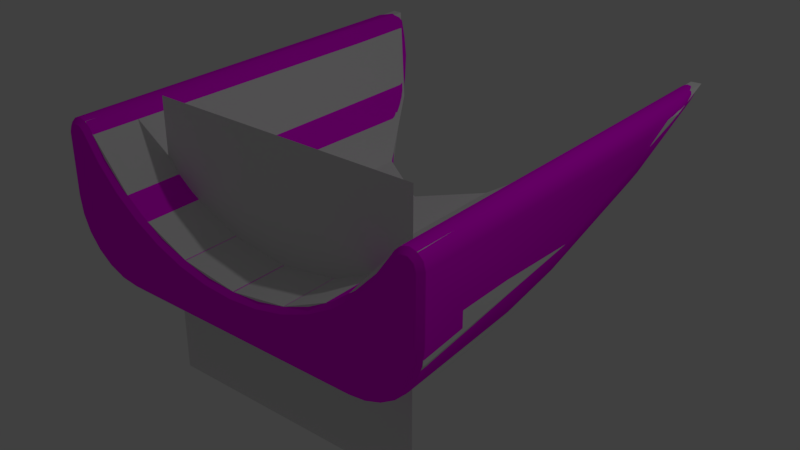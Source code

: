 # Source: 31Conformal2.blend  (saved by Blender 2.78.0; exported with 4.5.12 LTS)
import bpy
from mathutils import Matrix  # noqa: F401  (used for matrix-valued properties, if any)

bpy.ops.wm.read_factory_settings(use_empty=True)
scene = bpy.context.scene
scene.name = 'Scene'

# ---- collections
col_collection_1 = bpy.data.collections.new('Collection 1'); scene.collection.children.link(col_collection_1)

# ---- images (referenced by path relative to the original .blend; pixels are not part of the script)
import os
ASSET_DIR = os.environ.get("B2B_ASSET_DIR", "")  # directory of the original .blend (textures are referenced by path, not embedded)
HERE = os.path.dirname(os.path.abspath(__file__))  # packed textures are extracted next to this script under _unpacked/

def load_image(name, relpath, width, height, colorspace="sRGB"):
    """Load a texture the original file referenced (path relative to the .blend, or extracted next to this script)."""
    p = next((c for c in (os.path.join(HERE, relpath), os.path.join(ASSET_DIR, relpath)) if relpath and os.path.exists(c)), "")
    if p:
        img = bpy.data.images.load(p, check_existing=True)
        img.name = name
    else:  # same state as the original file: an image datablock whose file is absent (Cycles renders it pink)
        img = bpy.data.images.new(name, width, height)
        img.source = "FILE"
        img.filepath = "//" + (relpath or name)
    img.colorspace_settings.name = colorspace
    return img
img_18conformal1_texture_png = load_image('18Conformal1-Texture.png', '18Conformal1-Texture.png', 1024, 1024, 'sRGB')

# ---- materials (node trees are filled in below, after node groups)
mat_material = bpy.data.materials.new('Material')
mat_material.alpha_threshold = 0.0
mat_material.roughness = 0.5

# ---- material node trees
mat_material.use_nodes = True; mat_material.node_tree.nodes.clear()
_N = mat_material.node_tree.nodes; _L = mat_material.node_tree.links
n0 = _N.new('ShaderNodeOutputMaterial'); n0.name = 'Material Output'; n0.location = (300, 300)
n1 = _N.new('ShaderNodeBsdfDiffuse'); n1.name = 'Diffuse BSDF'; n1.location = (10, 300)
n2 = _N.new('ShaderNodeTexImage'); n2.name = 'Image Texture'; n2.location = (-253, 342)
n2.width = 140
n2.image = img_18conformal1_texture_png
_L.new(n1.outputs[0], n0.inputs[0])
_L.new(n2.outputs[0], n1.inputs[0])
n0.is_active_output = True

# ---- world
world_world = bpy.data.worlds.new('World'); scene.world = world_world
world_world.color = (0.05088, 0.05088, 0.05088)
world_world.use_sun_shadow = False
world_world.sun_shadow_jitter_overblur = 0.0
world_world.cycles.sampling_method = 'MANUAL'

# ---- lights
light_lamp = bpy.data.lights.new('Lamp', 'POINT')
light_lamp.transmission_factor = 0.0
light_lamp.cutoff_distance = 30.0
light_lamp.energy = 100.0
light_lamp.shadow_buffer_clip_start = 1.001
light_lamp.shadow_soft_size = 0.1
light_lamp.shadow_maximum_resolution = 0.006
light_lamp.use_absolute_resolution = True

# ---- meshes
me_plane = bpy.data.meshes.new('Plane')
me_plane.from_pydata([(-1.0, -1.0, 0.0), (1.0, -1.0, 0.0), (-1.0, 1.0, 0.0), (1.0, 1.0, 0.0)], [], [(0, 1, 3, 2)])
me_plane.use_remesh_preserve_volume = False
me_plane.use_remesh_preserve_attributes = False
me_plane.use_mirror_vertex_groups = False
me_plane.update()
me_conformal1 = bpy.data.meshes.new('Conformal1')
me_conformal1.from_pydata([(1.094, 0.6783, 1.008), (0.7869, 0.3971, 1.008), (0.8056, 0.3694, 1.042), (1.212, 0.8498, 1.008), (0.6059, 0.2935, 1.008), (0.6202, 0.2634, 1.042), (0.213, 0.1388, 1.042), (0.0, 0.1563, 1.008), (1.303, 0.9012, 1.008), (1.373, 0.3646, 1.042), (1.393, 0.2487, 1.008), (1.355, 0.1386, 1.008), (1.308, 0.1208, 1.042), (1.293, 0.03985, 1.008), (1.23, 0.01987, 1.042), (1.21, -0.04262, 1.008), (1.129, -0.0576, 1.042), (1.012, -0.1063, 1.042), (1.001, -0.1432, 1.008), (0.8854, -0.1229, 1.042), (0.8854, -0.1563, 1.008), (0.0, -0.1563, 1.008), (1.185, 0.6949, -1.939), (1.204, 0.6871, -1.93), (1.297, 0.7957, -1.954), (1.273, 0.8027, -1.985), (1.243, 0.8186, -1.991), (1.159, 0.7153, -1.936), (1.151, 0.7275, -1.925), (1.075, 0.6142, -1.852), (1.098, 0.5914, -1.856), (1.068, 0.6302, -1.842), (1.287, 0.6205, -1.63), (1.191, 0.6487, -1.89), (1.192, 0.3594, -1.244), (1.287, 0.4428, -1.212), (1.357, 0.5458, -1.173), (1.355, 0.8314, -1.818), (1.321, 0.8221, -1.926), (1.287, 0.1813, -0.3431), (1.192, 0.09411, -0.3625), (1.325, 0.841, -1.934), (1.354, 0.8465, -1.836), (1.375, 0.8419, -1.726), (1.321, 0.8611, -1.937), (1.282, 0.8278, -1.984), (1.295, 0.8123, -1.972), (1.255, 0.8504, -1.983), (1.219, 0.8373, -1.975), (1.232, 0.8624, -1.96), (1.275, 0.8949, -1.924), (1.303, 0.8855, -1.934), (1.343, 0.8835, -1.833), (1.324, 0.8974, -1.829), (1.251, 0.8876, 1.008), (1.353, 0.8624, -1.836), (1.378, 0.8504, -1.691), (1.379, 0.8598, -1.644), (1.389, 0.8234, -1.592), (1.376, 0.8659, -1.606), (1.354, 0.8871, 1.008), (1.392, 0.849, 1.008), (1.4, 0.8337, -1.396), (1.397, 0.6618, -1.129), (1.406, 0.797, -1.206), (1.406, 0.797, 1.008), (1.397, 0.4101, -0.2921), (1.395, 0.3504, 0.1361), (1.394, 0.3024, 0.5759), (1.406, 0.3646, 1.008), (1.357, 0.2889, -0.3191), (1.357, 0.2079, 0.1195), (1.356, 0.1732, 0.5651), (1.287, 0.09885, 0.1035), (1.192, 0.01043, 0.09048), (1.29, 0.06931, 0.5568), (1.077, -0.0518, 0.08132), (1.077, -0.1027, 0.5438), (0.9507, -0.1351, 0.5414), (0.8854, -0.1391, 0.5373), (1.111, -0.1047, 1.008), (1.192, -0.03995, 0.5484), (0.9507, -0.08392, 0.07659), (1.077, 0.03271, -0.3762), (0.9507, 0.001023, -0.3833), (1.077, 0.3006, -1.267), (0.9507, 0.2703, -1.278), (0.9824, 0.4344, -1.656), (1.086, 0.5293, -1.785), (0.9732, 0.4478, -1.675), (1.116, 0.5823, -1.849), (0.9628, 0.4645, -1.688), (0.8764, 0.3823, -1.533), (0.8709, 0.3956, -1.545), (0.8854, 0.3604, -1.512), (0.6199, 0.2253, -1.145), (0.6335, 0.2168, -1.13), (0.4196, 0.1359, -0.8857), (0.407, 0.1529, -0.893), (0.6182, 0.2377, -1.15), (0.4279, 0.128, -0.8744), (0.1495, 0.09747, -0.6999), (0.1465, 0.1148, -0.7024), (0.4012, 0.1687, -0.8939), (0.1459, 0.1322, -0.6991), (0.3993, 0.1852, -0.8907), (0.1478, 0.1475, -0.6904), (0.4015, 0.2005, -0.8838), (0.0, 0.1396, -0.6583), (0.0, 0.1243, -0.6677), (0.152, 0.1589, -0.6775), (0.4076, 0.2127, -0.8739), (0.6126, 0.2707, -1.156), (0.6123, 0.2837, -1.145), (0.1567, 0.07832, -0.6882), (0.1616, 0.06699, -0.6677), (0.0, 0.06932, -0.6548), (0.0, 0.05792, -0.6339), (0.8532, 0.4481, -1.517), (0.6112, 0.293, -1.127), (0.6111, 0.2959, -1.092), (0.4114, 0.2178, -0.8447), (0.8532, 0.4359, -1.533), (0.9379, 0.5158, -1.652), (0.9398, 0.5067, -1.667), (1.067, 0.6393, -1.833), (1.076, 0.6569, -1.821), (1.122, 0.7148, -1.872), (1.145, 0.7378, -1.915), (0.9482, 0.4916, -1.686), (0.8633, 0.4154, -1.551), (0.616, 0.2546, -1.157), (0.855, 0.446, -1.492), (0.4115, 0.2178, 1.008), (0.9507, 0.5263, 1.008), (0.9397, 0.5163, -1.636), (0.1561, 0.1649, -0.6546), (0.208, 0.1717, 1.008), (1.212, 0.8498, -1.943), (1.258, 0.8916, -1.913), (1.226, 0.8677, -1.942), (0.0, 0.1563, -0.6211), (0.8857, 0.2564, -1.249), (0.8854, -0.004368, -0.3818), (0.8854, -0.08859, 0.07667), (0.0, -0.08859, 0.07667), (1.356, 0.2384, 1.042), (0.4212, 0.1859, 1.042), (1.373, 0.797, 1.042), (0.9732, 0.5017, 1.042), (1.119, 0.6574, 1.042), (1.241, 0.8329, 1.042), (1.358, 0.84, 1.042), (1.275, 0.8626, 1.042), (1.321, 0.8654, 1.042), (0.0, 0.1229, 1.042), (0.0, -0.1391, 0.5373), (0.0, 0.1067, -0.671), (0.0, 0.08907, -0.668), (0.0, 0.1506, -0.6442), (0.0, -0.004368, -0.3818), (0.0, -0.1229, 1.042)], [], [(7, 155, 6, 137), (65, 61, 152, 148), (154, 60, 8), (21, 156, 79, 20), (18, 80, 16, 17), (12, 13, 11), (12, 14, 13), (14, 15, 13), (14, 16, 15), (16, 80, 15), (139, 140, 3, 54), (159, 141, 136, 110), (23, 24, 32), (32, 33, 23), (32, 34, 33), (32, 35, 34), (36, 35, 32), (37, 36, 32), (32, 38, 37), (32, 24, 38), (38, 41, 37), (41, 42, 37), (37, 42, 43), (36, 37, 43), (25, 45, 46), (114, 116, 158, 101), (24, 25, 46), (12, 11, 10, 146), (8, 53, 50), (56, 55, 52), (57, 56, 52), (57, 52, 53), (56, 57, 58), (58, 43, 56), (56, 43, 55), (57, 59, 58), (59, 57, 53), (60, 59, 53), (53, 8, 60), (60, 61, 59), (61, 62, 59), (59, 62, 58), (58, 62, 63), (62, 64, 63), (63, 64, 65), (65, 64, 62), (65, 66, 63), (65, 67, 66), (65, 68, 67), (65, 69, 68), (11, 13, 75, 72), (101, 158, 157, 102), (58, 63, 36), (43, 58, 36), (86, 85, 83, 84), (74, 81, 77, 76), (145, 160, 143, 144), (85, 86, 87), (88, 85, 87), (87, 89, 88), (89, 90, 88), (90, 23, 88), (95, 99, 93, 92), (107, 105, 104, 106), (110, 111, 107, 106), (61, 60, 154, 152), (118, 113, 132), (113, 119, 132), (119, 111, 120), (120, 132, 119), (111, 121, 120), (49, 48, 138, 140), (125, 126, 127), (128, 125, 127), (38, 24, 46, 41), (124, 122, 118, 123), (31, 29, 129), (128, 127, 48), (28, 128, 48), (127, 138, 48), (123, 135, 126), (139, 54, 8, 50), (51, 47, 49, 50), (135, 123, 118), (132, 135, 118), (120, 4, 1), (132, 120, 1), (4, 120, 133), (120, 121, 133), (132, 1, 134), (135, 132, 134), (91, 30, 90, 89), (112, 131, 103, 105), (135, 134, 0), (126, 135, 0), (0, 127, 126), (29, 30, 91, 129), (140, 138, 127), (43, 42, 55), (23, 33, 88), (33, 34, 88), (34, 85, 88), (72, 75, 73, 71), (142, 94, 87), (86, 142, 87), (86, 84, 142), (71, 73, 39, 70), (84, 83, 76, 82), (115, 143, 160), (160, 117, 115), (115, 100, 143), (100, 96, 143), (142, 96, 94), (61, 65, 62), (161, 19, 17), (17, 155, 161), (17, 16, 155), (16, 14, 155), (14, 12, 155), (12, 6, 155), (12, 146, 6), (146, 147, 6), (146, 5, 147), (146, 9, 5), (9, 2, 5), (9, 148, 2), (148, 149, 2), (148, 150, 149), (148, 151, 150), (96, 95, 92, 94), (152, 154, 153), (105, 103, 102, 104), (133, 147, 5, 4), (3, 0, 150, 151), (150, 0, 134, 149), (137, 6, 147, 133), (4, 5, 2, 1), (1, 2, 149, 134), (153, 54, 3, 151), (99, 95, 97, 98), (154, 8, 54, 153), (96, 142, 84, 143), (92, 93, 91, 89), (146, 10, 69, 9), (25, 24, 23, 22), (28, 48, 26, 27), (22, 30, 29, 27), (23, 90, 30, 22), (113, 107, 111, 119), (20, 18, 17, 19), (28, 27, 29, 31), (100, 97, 95, 96), (47, 45, 25, 26), (51, 44, 45, 47), (53, 52, 51, 50), (49, 47, 26, 48), (115, 114, 97, 100), (140, 139, 50, 49), (52, 55, 44, 51), (70, 36, 63, 66), (67, 71, 70, 66), (68, 72, 71, 67), (10, 11, 72, 68), (79, 144, 82, 78), (74, 40, 39, 73), (40, 34, 35, 39), (83, 40, 74, 76), (82, 76, 77, 78), (79, 78, 18, 20), (21, 20, 19, 161), (81, 15, 80, 77), (75, 81, 74, 73), (104, 102, 157, 109), (87, 94, 92, 89), (103, 98, 101, 102), (70, 39, 35, 36), (104, 109, 108, 106), (108, 159, 110, 106), (77, 80, 18, 78), (113, 112, 105, 107), (97, 114, 101, 98), (117, 116, 114, 115), (122, 112, 113, 118), (123, 126, 125, 124), (28, 31, 125, 128), (31, 129, 124, 125), (129, 130, 122, 124), (91, 93, 130, 129), (122, 130, 131, 112), (55, 42, 41, 44), (98, 103, 131, 99), (99, 131, 130, 93), (137, 133, 121, 136), (141, 7, 137, 136), (3, 140, 127, 0), (110, 136, 121, 111), (41, 46, 45, 44), (40, 83, 85, 34), (22, 27, 26, 25), (144, 143, 84, 82), (79, 156, 145, 144), (69, 65, 148, 9), (75, 13, 15, 81), (152, 153, 151, 148), (68, 69, 10)])
me_conformal1.polygons.foreach_set('use_smooth', [True] * 205)
_k = set([(0, 3), (0, 134), (1, 4), (1, 134), (2, 5), (2, 149), (3, 54), (4, 133), (5, 147), (6, 147), (6, 155), (7, 137), (8, 54), (8, 60), (9, 146), (9, 148), (10, 11), (10, 69), (11, 13), (12, 14), (12, 146), (13, 15), (14, 16), (15, 80), (16, 17), (17, 19), (18, 20), (18, 80), (19, 161), (20, 21), (60, 61), (61, 65), (65, 69), (133, 137), (148, 152), (149, 150), (150, 151), (151, 153), (152, 154), (153, 154)])
me_conformal1.attributes.new('sharp_edge', 'BOOLEAN', 'EDGE').data.foreach_set('value', [ (min(e.vertices), max(e.vertices)) in _k for e in me_conformal1.edges])
_uv = me_conformal1.uv_layers.new(name='Conformal1.UV')
_uv.uv.foreach_set('vector', [0.8178, 0.09868, 0.8176, 0.08824, 0.7592, 0.09205, 0.7606, 0.1025, 0.422, 0.2561, 0.4248, 0.2721, 0.436, 0.2694, 0.4327, 0.2564, 0.4465, 0.2767, 0.4366, 0.2833, 0.4514, 0.2886, 0.4114, 0.31, 0.4337, 0.4261, 0.6466, 0.3833, 0.6293, 0.268, 0.5433, 0.002884, 0.513, 0.01358, 0.5074, 0.02875, 0.5408, 0.0143, 0.4584, 0.07832, 0.463, 0.0536, 0.4448, 0.08137, 0.4584, 0.07832, 0.4801, 0.04922, 0.463, 0.0536, 0.4801, 0.04922, 0.4859, 0.03085, 0.463, 0.0536, 0.4801, 0.04922, 0.5074, 0.02875, 0.4859, 0.03085, 0.5074, 0.02875, 0.513, 0.01358, 0.4859, 0.03085, 0.7228, 0.9992, 0.7314, 0.9869, 0.005929, 0.9864, 0.00597, 0.9994, 0.4895, 0.7354, 0.4867, 0.7404, 0.5229, 0.7527, 0.5264, 0.7478, 0.9149, 0.9282, 0.9516, 0.9356, 0.9046, 0.8597, 0.9046, 0.8597, 0.9053, 0.9192, 0.9149, 0.9282, 0.9046, 0.8597, 0.8329, 0.7806, 0.9053, 0.9192, 0.9046, 0.8597, 0.8598, 0.7688, 0.8329, 0.7806, 0.8864, 0.7573, 0.8598, 0.7688, 0.9046, 0.8597, 0.9563, 0.8957, 0.8864, 0.7573, 0.9046, 0.8597, 0.9046, 0.8597, 0.957, 0.9236, 0.9563, 0.8957, 0.9046, 0.8597, 0.9516, 0.9356, 0.957, 0.9236, 0.957, 0.9236, 0.9622, 0.9239, 0.9563, 0.8957, 0.9622, 0.9239, 0.9604, 0.8996, 0.9563, 0.8957, 0.9563, 0.8957, 0.9604, 0.8996, 0.9574, 0.8738, 0.8864, 0.7573, 0.9563, 0.8957, 0.9574, 0.8738, 0.9585, 0.947, 0.9649, 0.9413, 0.9589, 0.9383, 0.5355, 0.724, 0.4954, 0.7137, 0.4949, 0.7193, 0.5333, 0.73, 0.9516, 0.9356, 0.9585, 0.947, 0.9589, 0.9383, 0.4584, 0.07832, 0.4448, 0.08137, 0.4329, 0.1124, 0.4429, 0.1108, 0.981, 0.2477, 0.9752, 0.8978, 0.9828, 0.9238, 0.9589, 0.866, 0.9641, 0.8992, 0.9696, 0.8985, 0.9606, 0.8557, 0.9589, 0.866, 0.9696, 0.8985, 0.9606, 0.8557, 0.9696, 0.8985, 0.9752, 0.8978, 0.9589, 0.866, 0.9606, 0.8557, 0.9522, 0.8446, 0.9522, 0.8446, 0.9574, 0.8738, 0.9589, 0.866, 0.9589, 0.866, 0.9574, 0.8738, 0.9641, 0.8992, 0.9606, 0.8557, 0.9619, 0.8474, 0.9522, 0.8446, 0.9619, 0.8474, 0.9606, 0.8557, 0.9752, 0.8978, 0.9687, 0.2443, 0.9619, 0.8474, 0.9752, 0.8978, 0.9752, 0.8978, 0.981, 0.2477, 0.9687, 0.2443, 0.9687, 0.2443, 0.9563, 0.2475, 0.9619, 0.8474, 0.9563, 0.2475, 0.9531, 0.8026, 0.9619, 0.8474, 0.9619, 0.8474, 0.9531, 0.8026, 0.9522, 0.8446, 0.9522, 0.8446, 0.9531, 0.8026, 0.9135, 0.7454, 0.9531, 0.8026, 0.9446, 0.7618, 0.9135, 0.7454, 0.9135, 0.7454, 0.9446, 0.7618, 0.9436, 0.2475, 0.9436, 0.2475, 0.9446, 0.7618, 0.9531, 0.8026, 0.9436, 0.2475, 0.8528, 0.5599, 0.9135, 0.7454, 0.9436, 0.2475, 0.8369, 0.4614, 0.8528, 0.5599, 0.9436, 0.2475, 0.822, 0.3572, 0.8369, 0.4614, 0.9436, 0.2475, 0.8327, 0.25, 0.822, 0.3572, 0.7747, 0.2523, 0.7456, 0.2545, 0.7598, 0.3652, 0.7894, 0.3612, 0.5333, 0.73, 0.4949, 0.7193, 0.4942, 0.7235, 0.5316, 0.7346, 0.9522, 0.8446, 0.9135, 0.7454, 0.8864, 0.7573, 0.9574, 0.8738, 0.9522, 0.8446, 0.8864, 0.7573, 0.7781, 0.8049, 0.8059, 0.7925, 0.736, 0.5899, 0.7062, 0.598, 0.7423, 0.478, 0.7246, 0.3702, 0.6934, 0.3748, 0.7121, 0.4839, 0.4576, 0.5401, 0.4855, 0.6536, 0.691, 0.6016, 0.6665, 0.493, 0.8059, 0.7925, 0.7781, 0.8049, 0.8291, 0.884, 0.8662, 0.9025, 0.8059, 0.7925, 0.8291, 0.884, 0.8291, 0.884, 0.8299, 0.8895, 0.8662, 0.9025, 0.8299, 0.8895, 0.8813, 0.9148, 0.8662, 0.9025, 0.8813, 0.9148, 0.9149, 0.9282, 0.8662, 0.9025, 0.6882, 0.8091, 0.6881, 0.8124, 0.793, 0.8743, 0.7924, 0.8698, 0.6058, 0.7805, 0.6078, 0.7766, 0.5299, 0.7391, 0.5281, 0.7435, 0.5264, 0.7478, 0.6038, 0.7843, 0.6058, 0.7805, 0.5281, 0.7435, 0.4248, 0.2721, 0.4366, 0.2833, 0.4465, 0.2767, 0.436, 0.2694, 0.7824, 0.8865, 0.6832, 0.8236, 0.7765, 0.8874, 0.6832, 0.8236, 0.6785, 0.8257, 0.7765, 0.8874, 0.6785, 0.8257, 0.6038, 0.7843, 0.6699, 0.8273, 0.6699, 0.8273, 0.7765, 0.8874, 0.6785, 0.8257, 0.6038, 0.7843, 0.5972, 0.788, 0.6699, 0.8273, 0.9851, 0.9427, 0.9825, 0.9536, 0.9936, 0.9475, 0.9911, 0.9398, 0.8722, 0.9324, 0.8716, 0.9379, 0.8923, 0.9468, 0.9055, 0.9473, 0.8722, 0.9324, 0.8923, 0.9468, 0.957, 0.9236, 0.9516, 0.9356, 0.9589, 0.9383, 0.9622, 0.9239, 0.8226, 0.9046, 0.7865, 0.8837, 0.7824, 0.8865, 0.8192, 0.907, 0.8737, 0.9298, 0.8758, 0.9257, 0.8275, 0.9012, 0.9055, 0.9473, 0.8923, 0.9468, 0.9371, 0.9623, 0.9072, 0.944, 0.9055, 0.9473, 0.9371, 0.9623, 0.8923, 0.9468, 0.9311, 0.9695, 0.9371, 0.9623, 0.8192, 0.907, 0.8156, 0.9082, 0.8716, 0.9379, 0.9887, 0.9236, 0.9936, 0.2477, 0.981, 0.2477, 0.9828, 0.9238, 0.9747, 0.9236, 0.9747, 0.9434, 0.9851, 0.9427, 0.9828, 0.9238, 0.8156, 0.9082, 0.8192, 0.907, 0.7824, 0.8865, 0.7765, 0.8874, 0.8156, 0.9082, 0.7824, 0.8865, 0.521, 0.777, 0.004512, 0.7792, 0.004864, 0.831, 0.6199, 0.8475, 0.521, 0.777, 0.004864, 0.831, 0.004512, 0.7792, 0.521, 0.777, 0.004161, 0.7274, 0.521, 0.777, 0.4599, 0.7242, 0.004161, 0.7274, 0.6199, 0.8475, 0.004864, 0.831, 0.00522, 0.8828, 0.6554, 0.8746, 0.6199, 0.8475, 0.00522, 0.8828, 0.83, 0.8947, 0.8792, 0.9192, 0.8813, 0.9148, 0.8299, 0.8895, 0.6863, 0.8208, 0.688, 0.817, 0.6099, 0.7728, 0.6078, 0.7766, 0.6554, 0.8746, 0.00522, 0.8828, 0.005576, 0.9346, 0.7013, 0.9229, 0.6554, 0.8746, 0.005576, 0.9346, 0.005576, 0.9346, 0.7138, 0.9412, 0.7013, 0.9229, 0.8758, 0.9257, 0.8792, 0.9192, 0.83, 0.8947, 0.8275, 0.9012, 0.7314, 0.9869, 0.7318, 0.9814, 0.7138, 0.9412, 0.9574, 0.8738, 0.9604, 0.8996, 0.9641, 0.8992, 0.9149, 0.9282, 0.9053, 0.9192, 0.8662, 0.9025, 0.9053, 0.9192, 0.8329, 0.7806, 0.8662, 0.9025, 0.8329, 0.7806, 0.8059, 0.7925, 0.8662, 0.9025, 0.7894, 0.3612, 0.7598, 0.3652, 0.7724, 0.4722, 0.8024, 0.4666, 0.7611, 0.804, 0.7914, 0.8623, 0.8291, 0.884, 0.7781, 0.8049, 0.7611, 0.804, 0.8291, 0.884, 0.7781, 0.8049, 0.7062, 0.598, 0.7611, 0.804, 0.8024, 0.4666, 0.7724, 0.4722, 0.7947, 0.5745, 0.8238, 0.5671, 0.7062, 0.598, 0.736, 0.5899, 0.7121, 0.4839, 0.6818, 0.4901, 0.5363, 0.7177, 0.691, 0.6016, 0.4855, 0.6536, 0.4855, 0.6536, 0.4955, 0.708, 0.5363, 0.7177, 0.5363, 0.7177, 0.6158, 0.76, 0.691, 0.6016, 0.6158, 0.76, 0.6895, 0.8037, 0.691, 0.6016, 0.7611, 0.804, 0.6895, 0.8037, 0.7914, 0.8623, 0.9563, 0.2475, 0.9436, 0.2475, 0.9531, 0.8026, 0.8173, 0.009184, 0.5746, 0.009361, 0.5406, 0.0144, 0.5406, 0.0144, 0.8176, 0.08845, 0.8173, 0.009184, 0.5406, 0.0144, 0.5074, 0.02886, 0.8176, 0.08845, 0.5074, 0.02886, 0.48, 0.04929, 0.8176, 0.08845, 0.48, 0.04929, 0.4582, 0.07841, 0.8176, 0.08845, 0.4582, 0.07841, 0.7592, 0.09216, 0.8176, 0.08845, 0.4582, 0.07841, 0.4428, 0.1109, 0.7592, 0.09216, 0.4428, 0.1109, 0.7013, 0.1043, 0.7592, 0.09216, 0.4428, 0.1109, 0.6465, 0.1252, 0.7013, 0.1043, 0.4428, 0.1109, 0.4371, 0.1464, 0.6465, 0.1252, 0.4371, 0.1464, 0.5994, 0.1504, 0.6465, 0.1252, 0.4371, 0.1464, 0.4327, 0.2564, 0.5994, 0.1504, 0.4327, 0.2564, 0.5509, 0.1859, 0.5994, 0.1504, 0.4327, 0.2564, 0.5085, 0.2254, 0.5509, 0.1859, 0.4327, 0.2564, 0.4706, 0.2707, 0.5085, 0.2254, 0.6895, 0.8037, 0.6882, 0.8091, 0.7924, 0.8698, 0.7914, 0.8623, 0.436, 0.2693, 0.4465, 0.2764, 0.458, 0.2778, 0.6078, 0.7766, 0.6099, 0.7728, 0.5316, 0.7346, 0.5299, 0.7391, 0.7044, 0.1152, 0.7014, 0.1042, 0.6464, 0.1251, 0.6508, 0.1352, 0.4781, 0.2783, 0.516, 0.2332, 0.5084, 0.2254, 0.4706, 0.2709, 0.5084, 0.2254, 0.516, 0.2332, 0.5579, 0.1951, 0.5509, 0.186, 0.7606, 0.1025, 0.7592, 0.09205, 0.7014, 0.1042, 0.7044, 0.1152, 0.6508, 0.1352, 0.6464, 0.1251, 0.5994, 0.1504, 0.6049, 0.1596, 0.6049, 0.1596, 0.5994, 0.1504, 0.5509, 0.186, 0.5579, 0.1951, 0.458, 0.2781, 0.4654, 0.2869, 0.4781, 0.2783, 0.4706, 0.2709, 0.6881, 0.8124, 0.6882, 0.8091, 0.6148, 0.7639, 0.612, 0.7689, 0.4465, 0.2767, 0.4514, 0.2886, 0.4654, 0.2869, 0.458, 0.2781, 0.6895, 0.8037, 0.7611, 0.804, 0.7062, 0.598, 0.691, 0.6016, 0.7924, 0.8698, 0.793, 0.8743, 0.83, 0.8947, 0.8299, 0.8895, 0.4429, 0.1108, 0.4329, 0.1124, 0.4273, 0.1456, 0.4371, 0.1463, 0.9477, 0.9461, 0.9516, 0.9356, 0.9149, 0.9282, 0.9126, 0.933, 0.9072, 0.944, 0.9371, 0.9623, 0.9429, 0.9546, 0.9092, 0.9401, 0.9126, 0.933, 0.8792, 0.9192, 0.8758, 0.9257, 0.9092, 0.9401, 0.9149, 0.9282, 0.8813, 0.9148, 0.8792, 0.9192, 0.9126, 0.933, 0.6832, 0.8236, 0.6058, 0.7805, 0.6038, 0.7843, 0.6785, 0.8257, 0.5747, -0.0006874, 0.5433, 0.002884, 0.5408, 0.0143, 0.5745, 0.009445, 0.9072, 0.944, 0.9092, 0.9401, 0.8758, 0.9257, 0.8737, 0.9298, 0.6158, 0.76, 0.6148, 0.7639, 0.6882, 0.8091, 0.6895, 0.8037, 0.9747, 0.9434, 0.9649, 0.9413, 0.9585, 0.947, 0.9694, 0.9538, 0.9747, 0.9236, 0.9672, 0.9237, 0.9649, 0.9413, 0.9747, 0.9434, 0.9752, 0.8978, 0.9696, 0.8985, 0.9747, 0.9236, 0.9828, 0.9238, 0.9851, 0.9427, 0.9747, 0.9434, 0.9694, 0.9538, 0.9825, 0.9536, 0.5363, 0.7177, 0.5355, 0.724, 0.6148, 0.7639, 0.6158, 0.76, 0.9911, 0.9398, 0.9887, 0.9236, 0.9828, 0.9238, 0.9851, 0.9427, 0.9696, 0.8985, 0.9641, 0.8992, 0.9672, 0.9237, 0.9747, 0.9236, 0.8238, 0.5671, 0.8864, 0.7573, 0.9135, 0.7454, 0.8528, 0.5599, 0.8369, 0.4614, 0.8024, 0.4666, 0.8238, 0.5671, 0.8528, 0.5599, 0.822, 0.3572, 0.7894, 0.3612, 0.8024, 0.4666, 0.8369, 0.4614, 0.804, 0.2507, 0.7747, 0.2523, 0.7894, 0.3612, 0.822, 0.3572, 0.6466, 0.3833, 0.6665, 0.493, 0.6818, 0.4901, 0.6622, 0.3798, 0.7423, 0.478, 0.7655, 0.5821, 0.7947, 0.5745, 0.7724, 0.4722, 0.7655, 0.5821, 0.8329, 0.7806, 0.8598, 0.7688, 0.7947, 0.5745, 0.736, 0.5899, 0.7655, 0.5821, 0.7423, 0.478, 0.7121, 0.4839, 0.6818, 0.4901, 0.7121, 0.4839, 0.6934, 0.3748, 0.6622, 0.3798, 0.6466, 0.3833, 0.6622, 0.3798, 0.6582, 0.2639, 0.6293, 0.268, 0.8175, -0.000885, 0.5747, -0.0006874, 0.5745, 0.009445, 0.8173, 0.009226, 0.7246, 0.3702, 0.7164, 0.2571, 0.6873, 0.2602, 0.6934, 0.3748, 0.7598, 0.3652, 0.7246, 0.3702, 0.7423, 0.478, 0.7724, 0.4722, 0.5299, 0.7391, 0.5316, 0.7346, 0.4942, 0.7235, 0.493, 0.7276, 0.8291, 0.884, 0.7914, 0.8623, 0.7924, 0.8698, 0.8299, 0.8895, 0.6099, 0.7728, 0.612, 0.7689, 0.5333, 0.73, 0.5316, 0.7346, 0.8238, 0.5671, 0.7947, 0.5745, 0.8598, 0.7688, 0.8864, 0.7573, 0.5299, 0.7391, 0.493, 0.7276, 0.4914, 0.7316, 0.5281, 0.7435, 0.4914, 0.7316, 0.4895, 0.7354, 0.5264, 0.7478, 0.5281, 0.7435, 0.6934, 0.3748, 0.6873, 0.2602, 0.6582, 0.2639, 0.6622, 0.3798, 0.6832, 0.8236, 0.6863, 0.8208, 0.6078, 0.7766, 0.6058, 0.7805, 0.6148, 0.7639, 0.5355, 0.724, 0.5333, 0.73, 0.612, 0.7689, 0.4955, 0.708, 0.4954, 0.7137, 0.5355, 0.724, 0.5363, 0.7177, 0.7865, 0.8837, 0.6863, 0.8208, 0.6832, 0.8236, 0.7824, 0.8865, 0.8192, 0.907, 0.8716, 0.9379, 0.8722, 0.9324, 0.8226, 0.9046, 0.9072, 0.944, 0.8737, 0.9298, 0.8722, 0.9324, 0.9055, 0.9473, 0.8737, 0.9298, 0.8275, 0.9012, 0.8226, 0.9046, 0.8722, 0.9324, 0.8275, 0.9012, 0.7922, 0.8796, 0.7865, 0.8837, 0.8226, 0.9046, 0.83, 0.8947, 0.793, 0.8743, 0.7922, 0.8796, 0.8275, 0.9012, 0.7865, 0.8837, 0.7922, 0.8796, 0.688, 0.817, 0.6863, 0.8208, 0.9641, 0.8992, 0.9604, 0.8996, 0.9622, 0.9239, 0.9672, 0.9237, 0.612, 0.7689, 0.6099, 0.7728, 0.688, 0.817, 0.6881, 0.8124, 0.6881, 0.8124, 0.688, 0.817, 0.7922, 0.8796, 0.793, 0.8743, 0.003808, 0.6756, 0.004161, 0.7274, 0.4599, 0.7242, 0.4127, 0.6598, 0.4042, 0.6218, 0.003459, 0.6225, 0.003808, 0.6756, 0.4127, 0.6598, 0.005929, 0.9864, 0.7314, 0.9869, 0.7138, 0.9412, 0.005576, 0.9346, 0.5264, 0.7478, 0.5229, 0.7527, 0.5972, 0.788, 0.6038, 0.7843, 0.9622, 0.9239, 0.9589, 0.9383, 0.9649, 0.9413, 0.9672, 0.9237, 0.7655, 0.5821, 0.736, 0.5899, 0.8059, 0.7925, 0.8329, 0.7806, 0.9126, 0.933, 0.9092, 0.9401, 0.9429, 0.9546, 0.9477, 0.9461, 0.6665, 0.493, 0.691, 0.6016, 0.7062, 0.598, 0.6818, 0.4901, 0.6466, 0.3833, 0.4337, 0.4261, 0.4576, 0.5401, 0.6665, 0.493, 0.4273, 0.1456, 0.422, 0.2561, 0.4327, 0.2564, 0.4371, 0.1463, 0.7598, 0.3652, 0.7456, 0.2545, 0.7164, 0.2571, 0.7246, 0.3702, 0.436, 0.2693, 0.458, 0.2778, 0.4706, 0.2707, 0.4327, 0.2564, 0.822, 0.3572, 0.8327, 0.25, 0.804, 0.2507])
me_conformal1.materials.append(mat_material)
me_conformal1.use_remesh_preserve_volume = False
me_conformal1.use_remesh_preserve_attributes = False
me_conformal1.use_mirror_vertex_groups = False
me_conformal1.update()
me_colliders__4__collider = bpy.data.meshes.new('Colliders (4).collider')
me_colliders__4__collider.from_pydata([(-1.329, 0.8879, -2.015), (-1.397, 0.8234, -1.572), (-1.273, 0.8027, -1.985), (-1.397, 0.4101, -0.2921), (-1.397, 0.3024, 0.5759), (-1.29, 0.06931, 0.5568), (-1.287, 0.1813, -0.3431), (-1.397, 0.2487, 1.009), (-1.293, 0.03985, 1.009), (-1.287, 0.1813, -0.3431), (-1.29, 0.06931, 0.5568), (-0.8854, -0.1391, 0.5373), (-0.8854, -0.004368, -0.3818), (-1.258, 0.8879, -2.006), (-1.329, 0.8879, -2.015), (-1.273, 0.8027, -1.985), (-0.8854, 0.3604, -1.57), (-1.273, 0.8027, -1.985), (-1.287, 0.1813, -0.3431), (-0.8854, -0.004368, -0.3818), (-1.258, 0.8879, -2.006), (-1.273, 0.8027, -1.985), (-0.8854, 0.3604, -1.57), (-0.8432, 0.4177, -1.55), (-1.251, 0.8879, 1.009), (-1.354, 0.8879, 1.009), (-1.329, 0.8879, -2.015), (-1.258, 0.8879, -2.006), (-1.273, 0.8027, -1.985), (-1.397, 0.8234, -1.572), (-1.287, 0.1813, -0.3431), (-1.258, 0.8879, -2.006), (-0.8432, 0.4177, -1.55), (-0.8432, 0.4177, 1.009), (-1.251, 0.8879, 1.009), (-0.8432, 0.4177, 1.009), (-0.8854, -0.1563, 1.009), (-1.293, 0.03985, 1.009), (-1.397, 0.2487, 1.009), (-1.397, 0.3646, 1.009), (-1.397, 0.797, 1.009), (-1.251, 0.8879, 1.009), (-1.397, 0.797, 1.009), (-1.354, 0.8879, 1.009), (-1.251, 0.8879, 1.009), (-1.287, 0.1813, -0.3431), (-1.397, 0.8234, -1.572), (-1.397, 0.4101, -0.2921), (-1.397, 0.8234, -1.572), (-1.329, 0.8879, -2.015), (-1.354, 0.8879, 1.009), (-1.397, 0.797, 1.009), (-1.397, 0.4101, -0.2921), (-1.397, 0.8234, -1.572), (-1.397, 0.797, 1.009), (-1.397, 0.3024, 0.5759), (-1.397, 0.2487, 1.009), (-1.397, 0.3646, 1.009), (-0.8432, 0.4177, -1.55), (-0.8854, 0.3604, -1.57), (-0.8854, -0.004368, -0.3818), (-0.8854, -0.004368, -0.3818), (-0.8432, 0.4177, 1.009), (-0.8432, 0.4177, -1.55), (-0.8854, -0.004368, -0.3818), (-0.8854, -0.1391, 0.5373), (-0.8432, 0.4177, 1.009), (-0.8854, -0.1563, 1.009), (-0.8854, -0.1391, 0.5373), (-1.29, 0.06931, 0.5568), (-1.293, 0.03985, 1.009), (-0.8854, -0.1563, 1.009)], [], [(0, 2, 1), (5, 4, 3), (6, 5, 3), (7, 4, 5), (8, 7, 5), (11, 10, 9), (12, 11, 9), (15, 14, 13), (18, 17, 16), (19, 18, 16), (22, 21, 20), (23, 22, 20), (26, 25, 24), (27, 26, 24), (30, 29, 28), (33, 32, 31), (34, 33, 31), (37, 36, 35), (35, 38, 37), (35, 39, 38), (35, 40, 39), (35, 41, 40), (44, 43, 42), (47, 46, 45), (50, 49, 48), (51, 50, 48), (54, 53, 52), (52, 55, 54), (55, 56, 54), (56, 57, 54), (60, 59, 58), (63, 62, 61), (66, 65, 64), (66, 67, 65), (70, 69, 68), (71, 70, 68)])
_uv = me_colliders__4__collider.uv_layers.new(name='Colliders (4).collider.UV')
_uv.uv.foreach_set('vector', [0.573, 0.1848, 0.5695, 0.08153, 0.563, 0.1877, 0.3634, 0.6848, 0.428, 0.6931, 0.4599, 0.4828, 0.3997, 0.4677, 0.3634, 0.6848, 0.4599, 0.4828, 0.4092, 0.8035, 0.428, 0.6931, 0.3634, 0.6848, 0.3487, 0.7995, 0.4092, 0.8035, 0.3634, 0.6848, 0.2461, 0.666, 0.3634, 0.6848, 0.3997, 0.4677, 0.2922, 0.4397, 0.2461, 0.666, 0.3997, 0.4677, 0.5695, 0.08153, 0.573, 0.1848, 0.9866, 0.7818, 0.3997, 0.4677, 0.5695, 0.08153, 0.3962, 0.1693, 0.2922, 0.4397, 0.3997, 0.4677, 0.3962, 0.1693, 0.3962, 0.1693, 0.5695, 0.08153, 0.9866, 0.7818, 0.3807, 0.1433, 0.3962, 0.1693, 0.9866, 0.7818, 0.573, 0.1848, 0.6419, 0.6355, 0.9866, 0.06192, 0.9866, 0.7818, 0.573, 0.1848, 0.9866, 0.06192, 0.3997, 0.4677, 0.563, 0.1877, 0.5695, 0.08153, 0.8188, 0.06085, 0.8354, 0.6784, 0.9866, 0.7818, 0.9866, 0.06192, 0.8188, 0.06085, 0.9866, 0.7818, 0.3487, 0.7995, 0.2281, 0.7855, 0.8188, 0.06085, 0.8188, 0.06085, 0.4092, 0.8035, 0.3487, 0.7995, 0.8188, 0.06085, 0.4396, 0.8048, 0.4092, 0.8035, 0.8188, 0.06085, 0.5541, 0.8068, 0.4396, 0.8048, 0.8188, 0.06085, 0.9866, 0.06192, 0.5541, 0.8068, 0.9866, 0.06192, 0.6419, 0.6355, 0.5541, 0.8068, 0.4599, 0.4828, 0.563, 0.1877, 0.3997, 0.4677, 0.6419, 0.6355, 0.573, 0.1848, 0.563, 0.1877, 0.5541, 0.8068, 0.6419, 0.6355, 0.563, 0.1877, 0.5541, 0.8068, 0.563, 0.1877, 0.4599, 0.4828, 0.4599, 0.4828, 0.428, 0.6931, 0.5541, 0.8068, 0.428, 0.6931, 0.4092, 0.8035, 0.5541, 0.8068, 0.4092, 0.8035, 0.4396, 0.8048, 0.5541, 0.8068, 0.2922, 0.4397, 0.3962, 0.1693, 0.8354, 0.6784, 0.8354, 0.6784, 0.8188, 0.06085, 0.2922, 0.4397, 0.8188, 0.06085, 0.2461, 0.666, 0.2922, 0.4397, 0.8188, 0.06085, 0.2281, 0.7855, 0.2461, 0.666, 0.3487, 0.7995, 0.3634, 0.6848, 0.2461, 0.666, 0.2281, 0.7855, 0.3487, 0.7995, 0.2461, 0.666])
me_colliders__4__collider.use_remesh_preserve_volume = False
me_colliders__4__collider.use_remesh_preserve_attributes = False
me_colliders__4__collider.use_mirror_vertex_groups = False
me_colliders__4__collider.update()
me_colliders__3__collider = bpy.data.meshes.new('Colliders (3).collider')
me_colliders__3__collider.from_pydata([(-0.8854, 0.3604, -1.57), (-0.8854, -0.004368, -0.3818), (-0.4151, -0.004368, -0.3818), (-0.4279, 0.128, -0.9182), (-0.8854, 0.3604, -1.57), (-0.4279, 0.128, -0.9182), (-0.4114, 0.2178, -0.8884), (-0.8432, 0.4177, -1.55), (-0.8854, -0.1391, 0.5373), (-0.8854, -0.1563, 1.009), (-0.3918, -0.1563, 1.009), (-0.3979, -0.1391, 0.5373), (-0.8854, -0.004368, -0.3818), (-0.8854, -0.1391, 0.5373), (-0.3979, -0.1391, 0.5373), (-0.4151, -0.004368, -0.3818), (-0.4115, 0.2178, 1.009), (-0.8432, 0.4177, 1.009), (-0.8432, 0.4177, -1.55), (-0.4114, 0.2178, -0.8884), (-0.4114, 0.2178, -0.8884), (-0.4279, 0.128, -0.9182), (-0.4151, -0.004368, -0.3818), (-0.4151, -0.004368, -0.3818), (-0.4115, 0.2178, 1.009), (-0.4114, 0.2178, -0.8884), (-0.3979, -0.1391, 0.5373), (-0.3918, -0.1563, 1.009), (-0.8854, -0.004368, -0.3818), (-0.8854, 0.3604, -1.57), (-0.8432, 0.4177, -1.55), (-0.8432, 0.4177, -1.55), (-0.8432, 0.4177, 1.009), (-0.8854, -0.004368, -0.3818), (-0.8432, 0.4177, 1.009), (-0.8854, -0.1391, 0.5373), (-0.8854, -0.004368, -0.3818), (-0.8854, -0.1563, 1.009), (-0.8854, -0.1563, 1.009), (-0.8432, 0.4177, 1.009), (-0.4115, 0.2178, 1.009), (-0.3918, -0.1563, 1.009)], [], [(0, 2, 1), (0, 3, 2), (6, 5, 4), (7, 6, 4), (10, 9, 8), (11, 10, 8), (14, 13, 12), (15, 14, 12), (18, 17, 16), (19, 18, 16), (22, 21, 20), (25, 24, 23), (24, 26, 23), (24, 27, 26), (30, 29, 28), (33, 32, 31), (36, 35, 34), (35, 37, 34), (40, 39, 38), (41, 40, 38)])
_uv = me_colliders__3__collider.uv_layers.new(name='Colliders (3).collider.UV')
_uv.uv.foreach_set('vector', [0.3962, 0.1693, 0.179, 0.411, 0.2922, 0.4397, 0.3962, 0.1693, 0.2142, 0.2754, 0.179, 0.411, 0.1949, 0.2464, 0.2142, 0.2754, 0.3962, 0.1693, 0.3807, 0.1433, 0.1949, 0.2464, 0.3962, 0.1693, 0.1022, 0.7612, 0.2281, 0.7855, 0.2461, 0.666, 0.1246, 0.6416, 0.1022, 0.7612, 0.2461, 0.666, 0.1246, 0.6416, 0.2461, 0.666, 0.2922, 0.4397, 0.179, 0.411, 0.1246, 0.6416, 0.2922, 0.4397, 0.8354, 0.6784, 0.8188, 0.06085, 0.7158, 0.06017, 0.7128, 0.5178, 0.8354, 0.6784, 0.7158, 0.06017, 0.179, 0.411, 0.2142, 0.2754, 0.1949, 0.2464, 0.1949, 0.2464, 0.7158, 0.06017, 0.179, 0.411, 0.7158, 0.06017, 0.1246, 0.6416, 0.179, 0.411, 0.7158, 0.06017, 0.1022, 0.7612, 0.1246, 0.6416, 0.8354, 0.6784, 0.3962, 0.1693, 0.2922, 0.4397, 0.2922, 0.4397, 0.8188, 0.06085, 0.8354, 0.6784, 0.2922, 0.4397, 0.2461, 0.666, 0.8188, 0.06085, 0.2461, 0.666, 0.2281, 0.7855, 0.8188, 0.06085, 0.7158, 0.06017, 0.8188, 0.06085, 0.2281, 0.7855, 0.1022, 0.7612, 0.7158, 0.06017, 0.2281, 0.7855])
me_colliders__3__collider.use_remesh_preserve_volume = False
me_colliders__3__collider.use_remesh_preserve_attributes = False
me_colliders__3__collider.use_mirror_vertex_groups = False
me_colliders__3__collider.update()
me_colliders__2__collider = bpy.data.meshes.new('Colliders (2).collider')
me_colliders__2__collider.from_pydata([(1.329, 0.8879, -2.015), (1.273, 0.8027, -1.985), (1.397, 0.8234, -1.572), (1.397, 0.4101, -0.2921), (1.287, 0.1813, -0.3431), (1.29, 0.06931, 0.5568), (1.397, 0.3024, 0.5759), (1.397, 0.2487, 1.009), (1.293, 0.03985, 1.009), (1.287, 0.1813, -0.3431), (0.8854, -0.004368, -0.3818), (0.8854, -0.1391, 0.5373), (1.29, 0.06931, 0.5568), (1.258, 0.8879, -2.006), (1.273, 0.8027, -1.985), (1.329, 0.8879, -2.015), (0.8854, 0.3604, -1.57), (0.8854, -0.004368, -0.3818), (1.287, 0.1813, -0.3431), (1.273, 0.8027, -1.985), (1.258, 0.8879, -2.006), (0.8432, 0.4177, -1.55), (0.8854, 0.3604, -1.57), (1.273, 0.8027, -1.985), (1.251, 0.8879, 1.009), (1.258, 0.8879, -2.006), (1.329, 0.8879, -2.015), (1.354, 0.8879, 1.009), (1.273, 0.8027, -1.985), (1.287, 0.1813, -0.3431), (1.397, 0.8234, -1.572), (1.258, 0.8879, -2.006), (1.251, 0.8879, 1.009), (0.8432, 0.4177, 1.009), (0.8432, 0.4177, -1.55), (1.293, 0.03985, 1.009), (0.8854, -0.1563, 1.009), (0.8432, 0.4177, 1.009), (1.397, 0.2487, 1.009), (1.397, 0.3646, 1.009), (1.397, 0.797, 1.009), (1.251, 0.8879, 1.009), (1.251, 0.8879, 1.009), (1.354, 0.8879, 1.009), (1.397, 0.797, 1.009), (1.287, 0.1813, -0.3431), (1.397, 0.4101, -0.2921), (1.397, 0.8234, -1.572), (1.397, 0.8234, -1.572), (1.397, 0.797, 1.009), (1.354, 0.8879, 1.009), (1.329, 0.8879, -2.015), (1.397, 0.797, 1.009), (1.397, 0.8234, -1.572), (1.397, 0.4101, -0.2921), (1.397, 0.3024, 0.5759), (1.397, 0.2487, 1.009), (1.397, 0.3646, 1.009), (0.8854, -0.004368, -0.3818), (0.8854, 0.3604, -1.57), (0.8432, 0.4177, -1.55), (0.8432, 0.4177, -1.55), (0.8432, 0.4177, 1.009), (0.8854, -0.004368, -0.3818), (0.8432, 0.4177, 1.009), (0.8854, -0.1391, 0.5373), (0.8854, -0.004368, -0.3818), (0.8854, -0.1563, 1.009), (0.8854, -0.1391, 0.5373), (0.8854, -0.1563, 1.009), (1.293, 0.03985, 1.009), (1.29, 0.06931, 0.5568)], [], [(0, 2, 1), (5, 4, 3), (6, 5, 3), (6, 7, 5), (7, 8, 5), (11, 10, 9), (12, 11, 9), (15, 14, 13), (18, 17, 16), (19, 18, 16), (22, 21, 20), (23, 22, 20), (26, 25, 24), (27, 26, 24), (30, 29, 28), (33, 32, 31), (34, 33, 31), (37, 36, 35), (35, 38, 37), (38, 39, 37), (39, 40, 37), (40, 41, 37), (44, 43, 42), (47, 46, 45), (50, 49, 48), (51, 50, 48), (54, 53, 52), (52, 55, 54), (52, 56, 55), (52, 57, 56), (60, 59, 58), (63, 62, 61), (66, 65, 64), (65, 67, 64), (70, 69, 68), (71, 70, 68)])
_uv = me_colliders__2__collider.uv_layers.new(name='Colliders (2).collider.UV')
_uv.uv.foreach_set('vector', [0.573, 0.1848, 0.563, 0.1877, 0.5695, 0.08153, 0.3634, 0.6848, 0.3997, 0.4677, 0.4599, 0.4828, 0.428, 0.6931, 0.3634, 0.6848, 0.4599, 0.4828, 0.428, 0.6931, 0.4092, 0.8035, 0.3634, 0.6848, 0.4092, 0.8035, 0.3487, 0.7995, 0.3634, 0.6848, 0.2461, 0.666, 0.2922, 0.4397, 0.3997, 0.4677, 0.3634, 0.6848, 0.2461, 0.666, 0.3997, 0.4677, 0.573, 0.1848, 0.5695, 0.08153, 0.9866, 0.7818, 0.3997, 0.4677, 0.2922, 0.4397, 0.3962, 0.1693, 0.5695, 0.08153, 0.3997, 0.4677, 0.3962, 0.1693, 0.3962, 0.1693, 0.3807, 0.1433, 0.9866, 0.7818, 0.5695, 0.08153, 0.3962, 0.1693, 0.9866, 0.7818, 0.573, 0.1848, 0.9866, 0.7818, 0.9866, 0.06192, 0.6419, 0.6355, 0.573, 0.1848, 0.9866, 0.06192, 0.563, 0.1877, 0.3997, 0.4677, 0.5695, 0.08153, 0.8188, 0.06085, 0.9866, 0.06192, 0.9866, 0.7818, 0.8354, 0.6784, 0.8188, 0.06085, 0.9866, 0.7818, 0.8188, 0.06085, 0.2281, 0.7855, 0.3487, 0.7995, 0.3487, 0.7995, 0.4092, 0.8035, 0.8188, 0.06085, 0.4092, 0.8035, 0.4396, 0.8048, 0.8188, 0.06085, 0.4396, 0.8048, 0.5541, 0.8068, 0.8188, 0.06085, 0.5541, 0.8068, 0.9866, 0.06192, 0.8188, 0.06085, 0.5541, 0.8068, 0.6419, 0.6355, 0.9866, 0.06192, 0.563, 0.1877, 0.4599, 0.4828, 0.3997, 0.4677, 0.6419, 0.6355, 0.5541, 0.8068, 0.563, 0.1877, 0.573, 0.1848, 0.6419, 0.6355, 0.563, 0.1877, 0.4599, 0.4828, 0.563, 0.1877, 0.5541, 0.8068, 0.5541, 0.8068, 0.428, 0.6931, 0.4599, 0.4828, 0.5541, 0.8068, 0.4092, 0.8035, 0.428, 0.6931, 0.5541, 0.8068, 0.4396, 0.8048, 0.4092, 0.8035, 0.8354, 0.6784, 0.3962, 0.1693, 0.2922, 0.4397, 0.2922, 0.4397, 0.8188, 0.06085, 0.8354, 0.6784, 0.2922, 0.4397, 0.2461, 0.666, 0.8188, 0.06085, 0.2461, 0.666, 0.2281, 0.7855, 0.8188, 0.06085, 0.3487, 0.7995, 0.2281, 0.7855, 0.2461, 0.666, 0.3634, 0.6848, 0.3487, 0.7995, 0.2461, 0.666])
me_colliders__2__collider.use_remesh_preserve_volume = False
me_colliders__2__collider.use_remesh_preserve_attributes = False
me_colliders__2__collider.use_mirror_vertex_groups = False
me_colliders__2__collider.update()
me_colliders__1__collider = bpy.data.meshes.new('Colliders (1).collider')
me_colliders__1__collider.from_pydata([(0.8854, 0.3604, -1.57), (0.4279, 0.128, -0.9182), (0.4151, -0.004368, -0.3818), (0.8854, -0.004368, -0.3818), (0.8854, 0.3604, -1.57), (0.8432, 0.4177, -1.55), (0.4114, 0.2178, -0.8884), (0.4279, 0.128, -0.9182), (0.8854, -0.1391, 0.5373), (0.3979, -0.1391, 0.5373), (0.3918, -0.1563, 1.009), (0.8854, -0.1563, 1.009), (0.8854, -0.004368, -0.3818), (0.4151, -0.004368, -0.3818), (0.3979, -0.1391, 0.5373), (0.8854, -0.1391, 0.5373), (0.4115, 0.2178, 1.009), (0.4114, 0.2178, -0.8884), (0.8432, 0.4177, -1.55), (0.8432, 0.4177, 1.009), (0.8432, 0.4177, -1.55), (0.8854, 0.3604, -1.57), (0.8854, -0.004368, -0.3818), (0.8854, -0.004368, -0.3818), (0.8432, 0.4177, 1.009), (0.8432, 0.4177, -1.55), (0.8854, -0.004368, -0.3818), (0.8854, -0.1391, 0.5373), (0.8432, 0.4177, 1.009), (0.8854, -0.1563, 1.009), (0.4151, -0.004368, -0.3818), (0.4279, 0.128, -0.9182), (0.4114, 0.2178, -0.8884), (0.4114, 0.2178, -0.8884), (0.4115, 0.2178, 1.009), (0.4151, -0.004368, -0.3818), (0.3979, -0.1391, 0.5373), (0.3918, -0.1563, 1.009), (0.8854, -0.1563, 1.009), (0.3918, -0.1563, 1.009), (0.4115, 0.2178, 1.009), (0.8432, 0.4177, 1.009)], [], [(0, 2, 1), (0, 3, 2), (6, 5, 4), (7, 6, 4), (10, 9, 8), (11, 10, 8), (14, 13, 12), (15, 14, 12), (18, 17, 16), (19, 18, 16), (22, 21, 20), (25, 24, 23), (28, 27, 26), (28, 29, 27), (32, 31, 30), (35, 34, 33), (35, 36, 34), (36, 37, 34), (40, 39, 38), (41, 40, 38)])
_uv = me_colliders__1__collider.uv_layers.new(name='Colliders (1).collider.UV')
_uv.uv.foreach_set('vector', [0.3962, 0.1693, 0.179, 0.411, 0.2142, 0.2754, 0.3962, 0.1693, 0.2922, 0.4397, 0.179, 0.411, 0.1949, 0.2464, 0.3807, 0.1433, 0.3962, 0.1693, 0.2142, 0.2754, 0.1949, 0.2464, 0.3962, 0.1693, 0.1022, 0.7612, 0.1246, 0.6416, 0.2461, 0.666, 0.2281, 0.7855, 0.1022, 0.7612, 0.2461, 0.666, 0.1246, 0.6416, 0.179, 0.411, 0.2922, 0.4397, 0.2461, 0.666, 0.1246, 0.6416, 0.2922, 0.4397, 0.8354, 0.6784, 0.7128, 0.5178, 0.7158, 0.06017, 0.8188, 0.06085, 0.8354, 0.6784, 0.7158, 0.06017, 0.2922, 0.4397, 0.3962, 0.1693, 0.8354, 0.6784, 0.8354, 0.6784, 0.8188, 0.06085, 0.2922, 0.4397, 0.8188, 0.06085, 0.2461, 0.666, 0.2922, 0.4397, 0.8188, 0.06085, 0.2281, 0.7855, 0.2461, 0.666, 0.1949, 0.2464, 0.2142, 0.2754, 0.179, 0.411, 0.179, 0.411, 0.7158, 0.06017, 0.1949, 0.2464, 0.179, 0.411, 0.1246, 0.6416, 0.7158, 0.06017, 0.1246, 0.6416, 0.1022, 0.7612, 0.7158, 0.06017, 0.7158, 0.06017, 0.1022, 0.7612, 0.2281, 0.7855, 0.8188, 0.06085, 0.7158, 0.06017, 0.2281, 0.7855])
me_colliders__1__collider.use_remesh_preserve_volume = False
me_colliders__1__collider.use_remesh_preserve_attributes = False
me_colliders__1__collider.use_mirror_vertex_groups = False
me_colliders__1__collider.update()
me_colliders_collider = bpy.data.meshes.new('Colliders.collider')
me_colliders_collider.from_pydata([(0.3979, -0.1391, 0.5373), (0.4151, -0.004368, -0.3818), (0.0, -0.004368, -0.3818), (0.0, -0.1391, 0.5373), (0.4114, 0.2178, -0.8884), (0.4115, 0.2178, 1.009), (0.0, 0.1562, 1.009), (0.0, 0.1563, -0.6401), (0.3918, -0.1562, 1.009), (0.0, -0.1562, 1.009), (0.0, 0.1562, 1.009), (0.4115, 0.2178, 1.009), (0.3979, -0.1391, 0.5373), (0.0, -0.1391, 0.5373), (0.0, -0.1562, 1.009), (0.3918, -0.1562, 1.009), (0.4279, 0.128, -0.9182), (0.0, 0.05792, -0.6529), (0.0, -0.004368, -0.3818), (0.4151, -0.004368, -0.3818), (0.4114, 0.2178, -0.8884), (0.4279, 0.128, -0.9182), (0.4151, -0.004368, -0.3818), (0.4151, -0.004368, -0.3818), (0.4115, 0.2178, 1.009), (0.4114, 0.2178, -0.8884), (0.3979, -0.1391, 0.5373), (0.3918, -0.1562, 1.009), (0.4279, 0.128, -0.9182), (0.4114, 0.2178, -0.8884), (0.0, 0.1563, -0.6401), (0.0, 0.05792, -0.6529), (-0.3979, -0.1391, 0.5373), (0.0, -0.1391, 0.5373), (0.0, -0.004368, -0.3818), (-0.4151, -0.004368, -0.3818), (-0.4114, 0.2178, -0.8884), (0.0, 0.1563, -0.6401), (0.0, 0.1562, 1.009), (-0.4115, 0.2178, 1.009), (-0.3918, -0.1562, 1.009), (-0.4115, 0.2178, 1.009), (0.0, 0.1562, 1.009), (0.0, -0.1562, 1.009), (-0.3979, -0.1391, 0.5373), (-0.3918, -0.1562, 1.009), (0.0, -0.1562, 1.009), (0.0, -0.1391, 0.5373), (-0.4279, 0.128, -0.9182), (-0.4151, -0.004368, -0.3818), (0.0, -0.004368, -0.3818), (0.0, 0.05792, -0.6529), (-0.4151, -0.004368, -0.3818), (-0.4279, 0.128, -0.9182), (-0.4114, 0.2178, -0.8884), (-0.4114, 0.2178, -0.8884), (-0.4115, 0.2178, 1.009), (-0.4151, -0.004368, -0.3818), (-0.3979, -0.1391, 0.5373), (-0.3918, -0.1562, 1.009), (-0.4279, 0.128, -0.9182), (0.0, 0.05792, -0.6529), (0.0, 0.1563, -0.6401), (-0.4114, 0.2178, -0.8884), (0.0, 0.1563, -0.6401), (0.0, 0.05792, -0.6529), (0.0, -0.004368, -0.3818), (0.0, -0.004368, -0.3818), (0.0, 0.1562, 1.009), (0.0, 0.1563, -0.6401), (0.0, -0.1391, 0.5373), (0.0, -0.1562, 1.009)], [], [(0, 2, 1), (0, 3, 2), (6, 5, 4), (7, 6, 4), (10, 9, 8), (11, 10, 8), (14, 13, 12), (15, 14, 12), (18, 17, 16), (19, 18, 16), (22, 21, 20), (25, 24, 23), (24, 26, 23), (24, 27, 26), (30, 29, 28), (31, 30, 28), (34, 33, 32), (35, 34, 32), (38, 37, 36), (39, 38, 36), (42, 41, 40), (43, 42, 40), (46, 45, 44), (47, 46, 44), (50, 49, 48), (51, 50, 48), (54, 53, 52), (57, 56, 55), (57, 58, 56), (58, 59, 56), (62, 61, 60), (63, 62, 60), (66, 65, 64), (69, 68, 67), (68, 70, 67), (68, 71, 70)])
_uv = me_colliders_collider.uv_layers.new(name='Colliders.collider.UV')
_uv.uv.foreach_set('vector', [0.1246, 0.6416, 0.07907, 0.3857, 0.179, 0.411, 0.1246, 0.6416, 0.02538, 0.6216, 0.07907, 0.3857, 0.6128, 0.05949, 0.7158, 0.06017, 0.7128, 0.5178, 0.6102, 0.4619, 0.6128, 0.05949, 0.7128, 0.5178, 0.6128, 0.05949, 0.002214, 0.742, 0.1022, 0.7612, 0.7158, 0.06017, 0.6128, 0.05949, 0.1022, 0.7612, 0.002214, 0.742, 0.02538, 0.6216, 0.1246, 0.6416, 0.1022, 0.7612, 0.002214, 0.742, 0.1246, 0.6416, 0.07907, 0.3857, 0.08942, 0.3293, 0.2142, 0.2754, 0.179, 0.411, 0.07907, 0.3857, 0.2142, 0.2754, 0.179, 0.411, 0.2142, 0.2754, 0.1949, 0.2464, 0.1949, 0.2464, 0.7158, 0.06017, 0.179, 0.411, 0.7158, 0.06017, 0.1246, 0.6416, 0.179, 0.411, 0.7158, 0.06017, 0.1022, 0.7612, 0.1246, 0.6416, 0.0803, 0.2958, 0.1949, 0.2464, 0.2142, 0.2754, 0.08942, 0.3293, 0.0803, 0.2958, 0.2142, 0.2754, 0.07907, 0.3857, 0.02538, 0.6216, 0.1246, 0.6416, 0.179, 0.411, 0.07907, 0.3857, 0.1246, 0.6416, 0.6128, 0.05949, 0.6102, 0.4619, 0.7128, 0.5178, 0.7158, 0.06017, 0.6128, 0.05949, 0.7128, 0.5178, 0.6128, 0.05949, 0.7158, 0.06017, 0.1022, 0.7612, 0.002214, 0.742, 0.6128, 0.05949, 0.1022, 0.7612, 0.002214, 0.742, 0.1022, 0.7612, 0.1246, 0.6416, 0.02538, 0.6216, 0.002214, 0.742, 0.1246, 0.6416, 0.07907, 0.3857, 0.179, 0.411, 0.2142, 0.2754, 0.08942, 0.3293, 0.07907, 0.3857, 0.2142, 0.2754, 0.1949, 0.2464, 0.2142, 0.2754, 0.179, 0.411, 0.179, 0.411, 0.7158, 0.06017, 0.1949, 0.2464, 0.179, 0.411, 0.1246, 0.6416, 0.7158, 0.06017, 0.1246, 0.6416, 0.1022, 0.7612, 0.7158, 0.06017, 0.0803, 0.2958, 0.08942, 0.3293, 0.2142, 0.2754, 0.1949, 0.2464, 0.0803, 0.2958, 0.2142, 0.2754, 0.07907, 0.3857, 0.08942, 0.3293, 0.0803, 0.2958, 0.0803, 0.2958, 0.6128, 0.05949, 0.07907, 0.3857, 0.6128, 0.05949, 0.02538, 0.6216, 0.07907, 0.3857, 0.6128, 0.05949, 0.002214, 0.742, 0.02538, 0.6216])
me_colliders_collider.use_remesh_preserve_volume = False
me_colliders_collider.use_remesh_preserve_attributes = False
me_colliders_collider.use_mirror_vertex_groups = False
me_colliders_collider.update()

# ---- objects
ob_plane = bpy.data.objects.new('Plane', me_plane)
ob_31conformal2 = bpy.data.objects.new('31Conformal2', None)
ob_conformal1 = bpy.data.objects.new('Conformal1', me_conformal1)
ob_colliders__4 = bpy.data.objects.new('Colliders (4)', None)
ob_colliders__4__collider = bpy.data.objects.new('Colliders (4).collider', me_colliders__4__collider)
ob_colliders__3 = bpy.data.objects.new('Colliders (3)', None)
ob_colliders__3__collider = bpy.data.objects.new('Colliders (3).collider', me_colliders__3__collider)
ob_colliders__2 = bpy.data.objects.new('Colliders (2)', None)
ob_colliders__2__collider = bpy.data.objects.new('Colliders (2).collider', me_colliders__2__collider)
ob_colliders__1 = bpy.data.objects.new('Colliders (1)', None)
ob_colliders__1__collider = bpy.data.objects.new('Colliders (1).collider', me_colliders__1__collider)
ob_colliders = bpy.data.objects.new('Colliders', None)
ob_colliders_collider = bpy.data.objects.new('Colliders.collider', me_colliders_collider)
ob_lamp = bpy.data.objects.new('Lamp', light_lamp)

# ---- transforms, parenting, visibility, modifiers, constraints
ob_plane.location = (0.0, -0.605, 0.0)
ob_plane.rotation_euler = (1.571, 0.0, 0.0)
ob_plane.lineart.crease_threshold = 0.0
ob_31conformal2.location = (0.0, 0.0, 0.0)
ob_31conformal2.rotation_mode = 'QUATERNION'
ob_31conformal2.rotation_quaternion = (0.7071, -0.7071, -0.0, -0.0)
ob_31conformal2.empty_image_offset = (0.0, 0.0)
ob_31conformal2.lineart.crease_threshold = 0.0
ob_conformal1.parent = ob_31conformal2
ob_conformal1.matrix_parent_inverse = Matrix(((1.0, 0.0, 0.0, 0.0), (0.0, -1.344e-07, -1.0, 0.0), (0.0, 1.0, -1.344e-07, 0.0), (0.0, 0.0, 0.0, 1.0)))
ob_conformal1.location = (0.0, 0.0, 0.0)
ob_conformal1.rotation_mode = 'QUATERNION'
ob_conformal1.rotation_quaternion = (0.7071, 0.7071, 0.0, 0.0)
ob_conformal1.lineart.crease_threshold = 0.0
_m = ob_conformal1.modifiers.new('Mirror', 'MIRROR')
_m.use_clip = True
_m = ob_conformal1.modifiers.new('EdgeSplit', 'EDGE_SPLIT')
_m.use_edge_angle = False
ob_colliders__4.parent = ob_conformal1
ob_colliders__4.matrix_parent_inverse = Matrix(((1.0, 0.0, 0.0, 0.0), (0.0, 2.028e-07, 1.0, 0.0), (0.0, -1.0, 2.028e-07, 0.0), (0.0, 0.0, 0.0, 1.0)))
ob_colliders__4.location = (0.0, 0.0, 0.0)
ob_colliders__4.rotation_mode = 'QUATERNION'
ob_colliders__4.rotation_quaternion = (0.7071, 0.7071, 0.0, 0.0)
ob_colliders__4.empty_display_size = 1.667
ob_colliders__4.empty_image_offset = (0.0, 0.0)
ob_colliders__4.lineart.crease_threshold = 0.0
ob_colliders__4__collider.parent = ob_colliders__4
ob_colliders__4__collider.matrix_parent_inverse = Matrix(((1.0, 0.0, 0.0, 0.0), (0.0, 2.028e-07, 1.0, 0.0), (0.0, -1.0, 2.028e-07, 0.0), (0.0, 0.0, 0.0, 1.0)))
ob_colliders__4__collider.location = (0.0, 0.0, 0.0)
ob_colliders__4__collider.rotation_euler = (1.571, -0.0, 0.0)
ob_colliders__4__collider.lineart.crease_threshold = 0.0
ob_colliders__3.parent = ob_conformal1
ob_colliders__3.matrix_parent_inverse = Matrix(((1.0, 0.0, 0.0, 0.0), (0.0, 2.028e-07, 1.0, 0.0), (0.0, -1.0, 2.028e-07, 0.0), (0.0, 0.0, 0.0, 1.0)))
ob_colliders__3.location = (0.0, 0.0, 0.0)
ob_colliders__3.rotation_mode = 'QUATERNION'
ob_colliders__3.rotation_quaternion = (0.7071, 0.7071, 0.0, 0.0)
ob_colliders__3.empty_display_size = 1.667
ob_colliders__3.empty_image_offset = (0.0, 0.0)
ob_colliders__3.lineart.crease_threshold = 0.0
ob_colliders__3__collider.parent = ob_colliders__3
ob_colliders__3__collider.matrix_parent_inverse = Matrix(((1.0, 0.0, 0.0, 0.0), (0.0, 2.028e-07, 1.0, 0.0), (0.0, -1.0, 2.028e-07, 0.0), (0.0, 0.0, 0.0, 1.0)))
ob_colliders__3__collider.location = (0.0, 0.0, 0.0)
ob_colliders__3__collider.rotation_euler = (1.571, -0.0, 0.0)
ob_colliders__3__collider.lineart.crease_threshold = 0.0
ob_colliders__2.parent = ob_conformal1
ob_colliders__2.matrix_parent_inverse = Matrix(((1.0, 0.0, 0.0, 0.0), (0.0, 2.028e-07, 1.0, 0.0), (0.0, -1.0, 2.028e-07, 0.0), (0.0, 0.0, 0.0, 1.0)))
ob_colliders__2.location = (0.0, 0.0, 0.0)
ob_colliders__2.rotation_mode = 'QUATERNION'
ob_colliders__2.rotation_quaternion = (0.7071, 0.7071, 0.0, 0.0)
ob_colliders__2.empty_display_size = 1.667
ob_colliders__2.empty_image_offset = (0.0, 0.0)
ob_colliders__2.lineart.crease_threshold = 0.0
ob_colliders__2__collider.parent = ob_colliders__2
ob_colliders__2__collider.matrix_parent_inverse = Matrix(((1.0, 0.0, 0.0, 0.0), (0.0, 2.028e-07, 1.0, 0.0), (0.0, -1.0, 2.028e-07, 0.0), (0.0, 0.0, 0.0, 1.0)))
ob_colliders__2__collider.location = (0.0, 0.0, 0.0)
ob_colliders__2__collider.rotation_euler = (1.571, -0.0, 0.0)
ob_colliders__2__collider.lineart.crease_threshold = 0.0
ob_colliders__1.parent = ob_conformal1
ob_colliders__1.matrix_parent_inverse = Matrix(((1.0, 0.0, 0.0, 0.0), (0.0, 2.028e-07, 1.0, 0.0), (0.0, -1.0, 2.028e-07, 0.0), (0.0, 0.0, 0.0, 1.0)))
ob_colliders__1.location = (0.0, 0.0, 0.0)
ob_colliders__1.rotation_mode = 'QUATERNION'
ob_colliders__1.rotation_quaternion = (0.7071, 0.7071, 0.0, 0.0)
ob_colliders__1.empty_display_size = 1.667
ob_colliders__1.empty_image_offset = (0.0, 0.0)
ob_colliders__1.lineart.crease_threshold = 0.0
ob_colliders__1__collider.parent = ob_colliders__1
ob_colliders__1__collider.matrix_parent_inverse = Matrix(((1.0, 0.0, 0.0, 0.0), (0.0, 2.028e-07, 1.0, 0.0), (0.0, -1.0, 2.028e-07, 0.0), (0.0, 0.0, 0.0, 1.0)))
ob_colliders__1__collider.location = (0.0, 0.0, 0.0)
ob_colliders__1__collider.rotation_euler = (1.571, -0.0, 0.0)
ob_colliders__1__collider.lineart.crease_threshold = 0.0
ob_colliders.parent = ob_conformal1
ob_colliders.matrix_parent_inverse = Matrix(((1.0, 0.0, 0.0, 0.0), (0.0, 2.028e-07, 1.0, 0.0), (0.0, -1.0, 2.028e-07, 0.0), (0.0, 0.0, 0.0, 1.0)))
ob_colliders.location = (0.0, 0.0, 0.0)
ob_colliders.rotation_mode = 'QUATERNION'
ob_colliders.rotation_quaternion = (0.7071, 0.7071, 0.0, 0.0)
ob_colliders.empty_display_size = 1.667
ob_colliders.empty_image_offset = (0.0, 0.0)
ob_colliders.lineart.crease_threshold = 0.0
ob_colliders_collider.parent = ob_colliders
ob_colliders_collider.matrix_parent_inverse = Matrix(((1.0, 0.0, 0.0, 0.0), (0.0, 5.4e-07, 1.0, 0.0), (0.0, -1.0, 5.4e-07, 0.0), (0.0, 0.0, 0.0, 1.0)))
ob_colliders_collider.location = (0.0, 0.0, 0.0)
ob_colliders_collider.rotation_euler = (1.571, -0.0, 0.0)
ob_colliders_collider.lineart.crease_threshold = 0.0
ob_lamp.location = (4.076, 1.005, 5.904)
ob_lamp.rotation_euler = (0.6503, 0.05522, 1.866)
ob_lamp.lock_rotations_4d = False
ob_lamp.empty_display_type = 'ARROWS'
ob_lamp.color = (0.0, 0.0, 0.0, 0.0)
ob_lamp.lineart.crease_threshold = 0.0

# ---- collection membership
col_collection_1.objects.link(ob_plane)
col_collection_1.objects.link(ob_31conformal2)
col_collection_1.objects.link(ob_conformal1)
col_collection_1.objects.link(ob_colliders__4)
col_collection_1.objects.link(ob_colliders__4__collider)
col_collection_1.objects.link(ob_colliders__3)
col_collection_1.objects.link(ob_colliders__3__collider)
col_collection_1.objects.link(ob_colliders__2)
col_collection_1.objects.link(ob_colliders__2__collider)
col_collection_1.objects.link(ob_colliders__1)
col_collection_1.objects.link(ob_colliders__1__collider)
col_collection_1.objects.link(ob_colliders)
col_collection_1.objects.link(ob_colliders_collider)
col_collection_1.objects.link(ob_lamp)

# ---- scene / render settings (as saved in the file)
scene.frame_start = 1; scene.frame_end = 250; scene.frame_set(1)
scene.render.engine = 'CYCLES'
scene.render.resolution_percentage = 50
scene.render.dither_intensity = 0.0
scene.cycles.use_denoising = False
scene.cycles.samples = 128
scene.cycles.sampling_pattern = 'TABULATED_SOBOL'
scene.cycles.light_sampling_threshold = 0.0
scene.cycles.use_adaptive_sampling = False
scene.cycles.use_light_tree = False
scene.cycles.blur_glossy = 0.0
scene.cycles.sample_clamp_indirect = 0.0
scene.view_settings.view_transform = 'Standard'
bpy.context.view_layer.update()

# ---- added for rendering (the .blend has no active camera): camera
cam_auto = bpy.data.cameras.new('AutoCamera')
cam_auto.lens = 50.0
cam_auto.sensor_width = 36.0
cam_auto.clip_end = 1000.0
ob_auto_camera = bpy.data.objects.new('AutoCamera', cam_auto)
scene.collection.objects.link(ob_auto_camera)
ob_auto_camera.location = (4.26596, -4.63245, 3.41276)
ob_auto_camera.rotation_euler = (1.09748, -7.21219e-08, 0.694738)
scene.camera = ob_auto_camera
bpy.context.view_layer.update()
